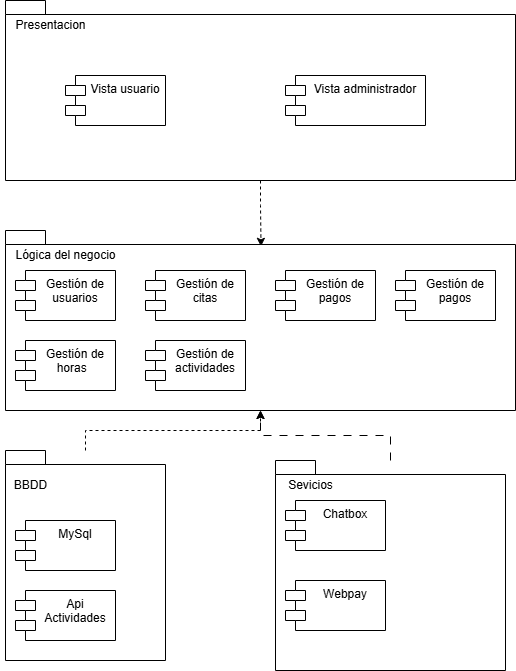

The diagram above was exported from draw.io. Its source (the exported page's mxGraphModel, read from the mxfile embedded in the PNG):
<mxGraphModel dx="1024" dy="533" grid="1" gridSize="10" guides="1" tooltips="1" connect="1" arrows="1" fold="1" page="1" pageScale="1" pageWidth="827" pageHeight="1169" background="none" math="0" shadow="0">
  <root>
    <mxCell id="0" />
    <mxCell id="1" parent="0" />
    <mxCell id="-y3N5t_k00ML75JpsqzI-26" style="edgeStyle=orthogonalEdgeStyle;rounded=0;orthogonalLoop=1;jettySize=auto;html=1;entryX=0.501;entryY=0.088;entryDx=0;entryDy=0;entryPerimeter=0;dashed=1;" edge="1" parent="1" source="-y3N5t_k00ML75JpsqzI-4" target="-y3N5t_k00ML75JpsqzI-7">
      <mxGeometry relative="1" as="geometry" />
    </mxCell>
    <mxCell id="-y3N5t_k00ML75JpsqzI-4" value="" style="shape=folder;fontStyle=1;spacingTop=10;tabWidth=40;tabHeight=14;tabPosition=left;html=1;whiteSpace=wrap;" vertex="1" parent="1">
      <mxGeometry x="10" y="150" width="510" height="180" as="geometry" />
    </mxCell>
    <mxCell id="-y3N5t_k00ML75JpsqzI-5" value="Vista usuario" style="shape=module;align=left;spacingLeft=20;align=center;verticalAlign=top;whiteSpace=wrap;html=1;" vertex="1" parent="1">
      <mxGeometry x="70" y="225" width="100" height="50" as="geometry" />
    </mxCell>
    <mxCell id="-y3N5t_k00ML75JpsqzI-6" value="Vista administrador" style="shape=module;align=left;spacingLeft=20;align=center;verticalAlign=top;whiteSpace=wrap;html=1;" vertex="1" parent="1">
      <mxGeometry x="290" y="225" width="140" height="50" as="geometry" />
    </mxCell>
    <mxCell id="-y3N5t_k00ML75JpsqzI-7" value="" style="shape=folder;fontStyle=1;spacingTop=10;tabWidth=40;tabHeight=14;tabPosition=left;html=1;whiteSpace=wrap;" vertex="1" parent="1">
      <mxGeometry x="10" y="380" width="510" height="180" as="geometry" />
    </mxCell>
    <mxCell id="-y3N5t_k00ML75JpsqzI-8" value="Gestión de usuarios" style="shape=module;align=left;spacingLeft=20;align=center;verticalAlign=top;whiteSpace=wrap;html=1;" vertex="1" parent="1">
      <mxGeometry x="20" y="420" width="100" height="50" as="geometry" />
    </mxCell>
    <mxCell id="-y3N5t_k00ML75JpsqzI-9" value="Gestión de citas" style="shape=module;align=left;spacingLeft=20;align=center;verticalAlign=top;whiteSpace=wrap;html=1;" vertex="1" parent="1">
      <mxGeometry x="150" y="420" width="100" height="50" as="geometry" />
    </mxCell>
    <mxCell id="-y3N5t_k00ML75JpsqzI-10" value="Gestión de pagos" style="shape=module;align=left;spacingLeft=20;align=center;verticalAlign=top;whiteSpace=wrap;html=1;" vertex="1" parent="1">
      <mxGeometry x="280" y="420" width="100" height="50" as="geometry" />
    </mxCell>
    <mxCell id="-y3N5t_k00ML75JpsqzI-11" value="Gestión de pagos" style="shape=module;align=left;spacingLeft=20;align=center;verticalAlign=top;whiteSpace=wrap;html=1;" vertex="1" parent="1">
      <mxGeometry x="400" y="420" width="100" height="50" as="geometry" />
    </mxCell>
    <mxCell id="-y3N5t_k00ML75JpsqzI-12" value="Gestión de&lt;div&gt;horas&amp;nbsp;&amp;nbsp;&lt;/div&gt;" style="shape=module;align=left;spacingLeft=20;align=center;verticalAlign=top;whiteSpace=wrap;html=1;" vertex="1" parent="1">
      <mxGeometry x="20" y="490" width="100" height="50" as="geometry" />
    </mxCell>
    <mxCell id="-y3N5t_k00ML75JpsqzI-13" value="Gestión de actividades" style="shape=module;align=left;spacingLeft=20;align=center;verticalAlign=top;whiteSpace=wrap;html=1;" vertex="1" parent="1">
      <mxGeometry x="150" y="490" width="100" height="50" as="geometry" />
    </mxCell>
    <mxCell id="-y3N5t_k00ML75JpsqzI-27" style="edgeStyle=orthogonalEdgeStyle;rounded=0;orthogonalLoop=1;jettySize=auto;html=1;dashed=1;" edge="1" parent="1" source="-y3N5t_k00ML75JpsqzI-14" target="-y3N5t_k00ML75JpsqzI-7">
      <mxGeometry relative="1" as="geometry" />
    </mxCell>
    <mxCell id="-y3N5t_k00ML75JpsqzI-14" value="" style="shape=folder;fontStyle=1;spacingTop=10;tabWidth=40;tabHeight=14;tabPosition=left;html=1;whiteSpace=wrap;" vertex="1" parent="1">
      <mxGeometry x="10" y="600" width="160" height="210" as="geometry" />
    </mxCell>
    <mxCell id="-y3N5t_k00ML75JpsqzI-15" value="MySql" style="shape=module;align=left;spacingLeft=20;align=center;verticalAlign=top;whiteSpace=wrap;html=1;" vertex="1" parent="1">
      <mxGeometry x="20" y="670" width="100" height="50" as="geometry" />
    </mxCell>
    <mxCell id="-y3N5t_k00ML75JpsqzI-16" value="Api Actividades" style="shape=module;align=left;spacingLeft=20;align=center;verticalAlign=top;whiteSpace=wrap;html=1;" vertex="1" parent="1">
      <mxGeometry x="20" y="740" width="100" height="50" as="geometry" />
    </mxCell>
    <mxCell id="-y3N5t_k00ML75JpsqzI-28" style="edgeStyle=orthogonalEdgeStyle;rounded=0;orthogonalLoop=1;jettySize=auto;html=1;dashed=1;dashPattern=8 8;" edge="1" parent="1" source="-y3N5t_k00ML75JpsqzI-17" target="-y3N5t_k00ML75JpsqzI-7">
      <mxGeometry relative="1" as="geometry" />
    </mxCell>
    <mxCell id="-y3N5t_k00ML75JpsqzI-17" value="" style="shape=folder;fontStyle=1;spacingTop=10;tabWidth=40;tabHeight=14;tabPosition=left;html=1;whiteSpace=wrap;" vertex="1" parent="1">
      <mxGeometry x="280" y="610" width="230" height="210" as="geometry" />
    </mxCell>
    <mxCell id="-y3N5t_k00ML75JpsqzI-20" value="Chatbox" style="shape=module;align=left;spacingLeft=20;align=center;verticalAlign=top;whiteSpace=wrap;html=1;" vertex="1" parent="1">
      <mxGeometry x="290" y="650" width="100" height="50" as="geometry" />
    </mxCell>
    <mxCell id="-y3N5t_k00ML75JpsqzI-21" value="Webpay" style="shape=module;align=left;spacingLeft=20;align=center;verticalAlign=top;whiteSpace=wrap;html=1;" vertex="1" parent="1">
      <mxGeometry x="290" y="730" width="100" height="50" as="geometry" />
    </mxCell>
    <mxCell id="-y3N5t_k00ML75JpsqzI-22" value="Presentacion" style="text;html=1;align=center;verticalAlign=middle;resizable=0;points=[];autosize=1;strokeColor=none;fillColor=none;" vertex="1" parent="1">
      <mxGeometry x="10" y="160" width="90" height="30" as="geometry" />
    </mxCell>
    <mxCell id="-y3N5t_k00ML75JpsqzI-23" value="Lógica del negocio" style="text;html=1;align=center;verticalAlign=middle;resizable=0;points=[];autosize=1;strokeColor=none;fillColor=none;" vertex="1" parent="1">
      <mxGeometry x="10" y="390" width="120" height="30" as="geometry" />
    </mxCell>
    <mxCell id="-y3N5t_k00ML75JpsqzI-24" value="BBDD" style="text;html=1;align=center;verticalAlign=middle;resizable=0;points=[];autosize=1;strokeColor=none;fillColor=none;" vertex="1" parent="1">
      <mxGeometry x="5" y="620" width="60" height="30" as="geometry" />
    </mxCell>
    <mxCell id="-y3N5t_k00ML75JpsqzI-25" value="Sevicios" style="text;html=1;align=center;verticalAlign=middle;resizable=0;points=[];autosize=1;strokeColor=none;fillColor=none;" vertex="1" parent="1">
      <mxGeometry x="280" y="620" width="70" height="30" as="geometry" />
    </mxCell>
  </root>
</mxGraphModel>